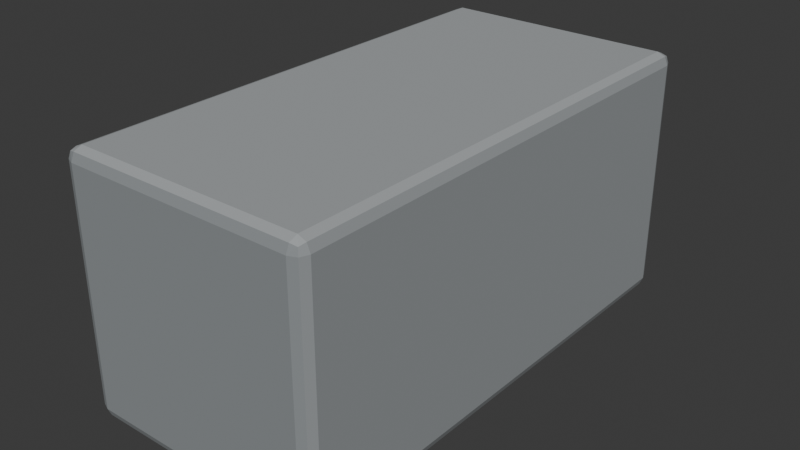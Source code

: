 # Source: castle-stair-module.blend  (saved by Blender 5.2.44; exported with 4.5.12 LTS)
import bpy
from mathutils import Matrix  # noqa: F401  (used for matrix-valued properties, if any)

bpy.ops.wm.read_factory_settings(use_empty=True)
scene = bpy.context.scene
scene.name = 'Scene'

# ---- collections
col_collection = bpy.data.collections.new('Collection'); scene.collection.children.link(col_collection)

# ---- materials (node trees are filled in below, after node groups)
mat_castle_stair_worn_top = bpy.data.materials.new('Castle stair worn top')
mat_castle_stair_worn_top.diffuse_color = (0.37, 0.39, 0.4, 1.0)
mat_castle_stair_worn_top.roughness = 0.88
mat_castle_stair_side_stone = bpy.data.materials.new('Castle stair side stone')
mat_castle_stair_side_stone.diffuse_color = (0.3, 0.32, 0.33, 1.0)
mat_castle_stair_side_stone.roughness = 0.92
mat_castle_stair_riser_stone = bpy.data.materials.new('Castle stair riser stone')
mat_castle_stair_riser_stone.diffuse_color = (0.255, 0.275, 0.285, 1.0)
mat_castle_stair_riser_stone.roughness = 0.94

# ---- material node trees
mat_castle_stair_worn_top.use_nodes = True; mat_castle_stair_worn_top.node_tree.nodes.clear()
_N = mat_castle_stair_worn_top.node_tree.nodes; _L = mat_castle_stair_worn_top.node_tree.links
n0 = _N.new('ShaderNodeBsdfPrincipled'); n0.name = 'Principled BSDF'; n0.location = (-200, 100)
n0.inputs[0].default_value = (0.37, 0.39, 0.4, 1.0)
n0.inputs[2].default_value = 0.88
n0.inputs[10].default_value = 0.005
n1 = _N.new('ShaderNodeOutputMaterial'); n1.name = 'Material Output'; n1.location = (200, 100)
_L.new(n0.outputs[0], n1.inputs[0])
n1.is_active_output = True
mat_castle_stair_side_stone.use_nodes = True; mat_castle_stair_side_stone.node_tree.nodes.clear()
_N = mat_castle_stair_side_stone.node_tree.nodes; _L = mat_castle_stair_side_stone.node_tree.links
n0 = _N.new('ShaderNodeBsdfPrincipled'); n0.name = 'Principled BSDF'; n0.location = (-200, 100)
n0.inputs[0].default_value = (0.3, 0.32, 0.33, 1.0)
n0.inputs[2].default_value = 0.92
n0.inputs[10].default_value = 0.005
n1 = _N.new('ShaderNodeOutputMaterial'); n1.name = 'Material Output'; n1.location = (200, 100)
_L.new(n0.outputs[0], n1.inputs[0])
n1.is_active_output = True
mat_castle_stair_riser_stone.use_nodes = True; mat_castle_stair_riser_stone.node_tree.nodes.clear()
_N = mat_castle_stair_riser_stone.node_tree.nodes; _L = mat_castle_stair_riser_stone.node_tree.links
n0 = _N.new('ShaderNodeBsdfPrincipled'); n0.name = 'Principled BSDF'; n0.location = (-200, 100)
n0.inputs[0].default_value = (0.255, 0.275, 0.285, 1.0)
n0.inputs[2].default_value = 0.94
n0.inputs[10].default_value = 0.005
n1 = _N.new('ShaderNodeOutputMaterial'); n1.name = 'Material Output'; n1.location = (200, 100)
_L.new(n0.outputs[0], n1.inputs[0])
n1.is_active_output = True

# ---- world
world_world = bpy.data.worlds.new('World'); scene.world = world_world
world_world.use_nodes = True; world_world.node_tree.nodes.clear()
_N = world_world.node_tree.nodes; _L = world_world.node_tree.links
n0 = _N.new('ShaderNodeOutputWorld'); n0.name = 'World Output'; n0.location = (200, 100)
n1 = _N.new('ShaderNodeBackground'); n1.name = 'Background'; n1.location = (-200, 100)
n1.inputs[0].default_value = (0.05088, 0.05088, 0.05088, 1.0)
_L.new(n1.outputs[0], n0.inputs[0])
n0.is_active_output = True
world_world.color = (0.05088, 0.05088, 0.05088)
world_world.sun_shadow_jitter_overblur = 0.0

# ---- meshes
me_cube_001 = bpy.data.meshes.new('Cube.001')
me_cube_001.from_pydata([(-0.455, -0.955, -0.5), (-0.455, -1.0, -0.455), (-0.5, -0.955, -0.455), (-0.455, -0.9868, -0.4868), (-0.481, -0.981, -0.481), (-0.4868, -0.9868, -0.455), (-0.4868, -0.955, -0.4868), (-0.455, -1.0, 0.455), (-0.455, -0.955, 0.5), (-0.5, -0.955, 0.455), (-0.455, -0.9868, 0.4868), (-0.481, -0.981, 0.481), (-0.4868, -0.955, 0.4868), (-0.4868, -0.9868, 0.455), (-0.455, 0.955, -0.5), (-0.5, 0.955, -0.455), (-0.455, 1.0, -0.455), (-0.4868, 0.955, -0.4868), (-0.481, 0.981, -0.481), (-0.4868, 0.9868, -0.455), (-0.455, 0.9868, -0.4868), (-0.455, 0.955, 0.5), (-0.455, 1.0, 0.455), (-0.5, 0.955, 0.455), (-0.455, 0.9868, 0.4868), (-0.481, 0.981, 0.481), (-0.4868, 0.9868, 0.455), (-0.4868, 0.955, 0.4868), (0.455, -0.955, -0.5), (0.5, -0.955, -0.455), (0.455, -1.0, -0.455), (0.4868, -0.955, -0.4868), (0.481, -0.981, -0.481), (0.4868, -0.9868, -0.455), (0.455, -0.9868, -0.4868), (0.455, -0.955, 0.5), (0.455, -1.0, 0.455), (0.5, -0.955, 0.455), (0.455, -0.9868, 0.4868), (0.481, -0.981, 0.481), (0.4868, -0.9868, 0.455), (0.4868, -0.955, 0.4868), (0.455, 0.955, -0.5), (0.455, 1.0, -0.455), (0.5, 0.955, -0.455), (0.455, 0.9868, -0.4868), (0.481, 0.981, -0.481), (0.4868, 0.9868, -0.455), (0.4868, 0.955, -0.4868), (0.455, 0.955, 0.5), (0.5, 0.955, 0.455), (0.455, 1.0, 0.455), (0.4868, 0.955, 0.4868), (0.481, 0.981, 0.481), (0.4868, 0.9868, 0.455), (0.455, 0.9868, 0.4868)], [], [(0, 3, 4, 6), (1, 5, 4, 3), (2, 6, 4, 5), (7, 10, 11, 13), (8, 12, 11, 10), (9, 13, 11, 12), (14, 17, 18, 20), (15, 19, 18, 17), (16, 20, 18, 19), (21, 24, 25, 27), (22, 26, 25, 24), (23, 27, 25, 26), (28, 31, 32, 34), (29, 33, 32, 31), (30, 34, 32, 33), (35, 38, 39, 41), (36, 40, 39, 38), (37, 41, 39, 40), (42, 45, 46, 48), (43, 47, 46, 45), (44, 48, 46, 47), (49, 52, 53, 55), (50, 54, 53, 52), (51, 55, 53, 54), (14, 0, 6, 17), (17, 6, 2, 15), (1, 7, 13, 5), (5, 13, 9, 2), (8, 21, 27, 12), (12, 27, 23, 9), (22, 16, 19, 26), (26, 19, 15, 23), (42, 14, 20, 45), (45, 20, 16, 43), (21, 49, 55, 24), (24, 55, 51, 22), (50, 44, 47, 54), (54, 47, 43, 51), (28, 42, 48, 31), (31, 48, 44, 29), (49, 35, 41, 52), (52, 41, 37, 50), (36, 30, 33, 40), (40, 33, 29, 37), (0, 28, 34, 3), (3, 34, 30, 1), (35, 8, 10, 38), (38, 10, 7, 36), (14, 42, 28, 0), (2, 9, 23, 15), (30, 36, 7, 1), (49, 21, 8, 35), (16, 22, 51, 43), (44, 50, 37, 29)])
me_cube_001.polygons.foreach_set('material_index', [1, 2, 1, 2, 0, 1, 1, 1, 2, 0, 2, 1, 1, 1, 2, 0, 2, 1, 1, 2, 1, 0, 1, 2, 1, 1, 2, 1, 0, 1, 2, 1, 1, 2, 0, 2, 1, 2, 1, 1, 0, 1, 2, 1, 1, 2, 0, 2, 1, 1, 2, 0, 2, 1])
_uv = me_cube_001.uv_layers.new(name='UVMap')
_uv.uv.foreach_set('vector', [0.1363, 0.7444, 0.1363, 0.75, 0.1298, 0.75, 0.125, 0.7444, 0.3862, 0.9887, 0.3863, 1.0, 0.3798, 1.0, 0.375, 0.9887, 0.3862, 0.005625, 0.375, 0.005625, 0.375, 0.002377, 0.3863, 0.0, 0.6137, 0.9887, 0.625, 0.9887, 0.625, 0.9952, 0.6138, 1.0, 0.8637, 0.7444, 0.875, 0.7444, 0.875, 0.7476, 0.8637, 0.75, 0.6137, 0.005625, 0.6138, 0.0, 0.6202, 0.0, 0.625, 0.005625, 0.1363, 0.5056, 0.125, 0.5056, 0.125, 0.5024, 0.1363, 0.5, 0.3862, 0.2444, 0.3863, 0.25, 0.3774, 0.2524, 0.375, 0.2444, 0.3862, 0.2612, 0.375, 0.2613, 0.3774, 0.2524, 0.3863, 0.25, 0.8637, 0.5056, 0.8637, 0.5, 0.8702, 0.5, 0.875, 0.5056, 0.6137, 0.2612, 0.6138, 0.25, 0.6226, 0.2488, 0.625, 0.2613, 0.6137, 0.2444, 0.625, 0.2444, 0.6226, 0.2488, 0.6138, 0.25, 0.3637, 0.7444, 0.375, 0.7444, 0.3766, 0.7508, 0.3694, 0.7556, 0.3862, 0.7444, 0.3863, 0.75, 0.3766, 0.7508, 0.375, 0.7444, 0.3862, 0.7612, 0.3694, 0.7556, 0.3766, 0.7508, 0.3863, 0.75, 0.6363, 0.7444, 0.6306, 0.7556, 0.625, 0.7492, 0.625, 0.7444, 0.6137, 0.7612, 0.6138, 0.75, 0.625, 0.7492, 0.6306, 0.7556, 0.6137, 0.7444, 0.625, 0.7444, 0.625, 0.7492, 0.6138, 0.75, 0.3637, 0.5056, 0.3694, 0.4944, 0.375, 0.5008, 0.375, 0.5056, 0.3862, 0.4887, 0.3863, 0.5, 0.375, 0.5008, 0.3694, 0.4944, 0.3862, 0.5056, 0.375, 0.5056, 0.375, 0.5008, 0.3863, 0.5, 0.6363, 0.5056, 0.625, 0.5056, 0.6234, 0.4992, 0.6306, 0.4944, 0.6137, 0.5056, 0.6138, 0.5, 0.6234, 0.4992, 0.625, 0.5056, 0.6137, 0.4887, 0.6306, 0.4944, 0.6234, 0.4992, 0.6138, 0.5, 0.1363, 0.5056, 0.1363, 0.7444, 0.125, 0.7444, 0.125, 0.5056, 0.375, 0.2444, 0.375, 0.005625, 0.3862, 0.005625, 0.3862, 0.2444, 0.3862, 0.9887, 0.6137, 0.9887, 0.6138, 1.0, 0.3863, 1.0, 0.3863, 0.0, 0.6138, 0.0, 0.6137, 0.005625, 0.3862, 0.005625, 0.8637, 0.7444, 0.8637, 0.5056, 0.875, 0.5056, 0.875, 0.7444, 0.625, 0.005625, 0.625, 0.2444, 0.6137, 0.2444, 0.6137, 0.005625, 0.6137, 0.2612, 0.3862, 0.2612, 0.3863, 0.25, 0.6138, 0.25, 0.6138, 0.25, 0.3863, 0.25, 0.3862, 0.2444, 0.6137, 0.2444, 0.3637, 0.5056, 0.1363, 0.5056, 0.1363, 0.5, 0.3694, 0.4944, 0.3694, 0.4944, 0.375, 0.2613, 0.3862, 0.2612, 0.3862, 0.4887, 0.8637, 0.5056, 0.6363, 0.5056, 0.6306, 0.4944, 0.8637, 0.5, 0.625, 0.2613, 0.6306, 0.4944, 0.6137, 0.4887, 0.6137, 0.2612, 0.6137, 0.5056, 0.3862, 0.5056, 0.3863, 0.5, 0.6138, 0.5, 0.6138, 0.5, 0.3863, 0.5, 0.3862, 0.4887, 0.6137, 0.4887, 0.3637, 0.7444, 0.3637, 0.5056, 0.375, 0.5056, 0.375, 0.7444, 0.375, 0.7444, 0.375, 0.5056, 0.3862, 0.5056, 0.3862, 0.7444, 0.6363, 0.5056, 0.6363, 0.7444, 0.625, 0.7444, 0.625, 0.5056, 0.625, 0.5056, 0.625, 0.7444, 0.6137, 0.7444, 0.6137, 0.5056, 0.6137, 0.7612, 0.3862, 0.7612, 0.3863, 0.75, 0.6138, 0.75, 0.6138, 0.75, 0.3863, 0.75, 0.3862, 0.7444, 0.6137, 0.7444, 0.1363, 0.7444, 0.3637, 0.7444, 0.3694, 0.7556, 0.1363, 0.75, 0.375, 0.9887, 0.3694, 0.7556, 0.3862, 0.7612, 0.3862, 0.9887, 0.6363, 0.7444, 0.8637, 0.7444, 0.8637, 0.75, 0.6306, 0.7556, 0.6306, 0.7556, 0.625, 0.9887, 0.6137, 0.9887, 0.6137, 0.7612, 0.1363, 0.5056, 0.3637, 0.5056, 0.3637, 0.7444, 0.1363, 0.7444, 0.3862, 0.005625, 0.6137, 0.005625, 0.6137, 0.2444, 0.3862, 0.2444, 0.3862, 0.7612, 0.6137, 0.7612, 0.6137, 0.9887, 0.3862, 0.9887, 0.6363, 0.5056, 0.8637, 0.5056, 0.8637, 0.7444, 0.6363, 0.7444, 0.3862, 0.2612, 0.6137, 0.2612, 0.6137, 0.4887, 0.3862, 0.4887, 0.3862, 0.5056, 0.6137, 0.5056, 0.6137, 0.7444, 0.3862, 0.7444])
me_cube_001.materials.append(mat_castle_stair_worn_top)
me_cube_001.materials.append(mat_castle_stair_side_stone)
me_cube_001.materials.append(mat_castle_stair_riser_stone)
me_cube_001.update()

# ---- objects
ob_castle_stair_module = bpy.data.objects.new('Castle stair module', None)
ob_castle_stair_stone_module = bpy.data.objects.new('Castle stair stone module', me_cube_001)

# ---- transforms, parenting, visibility, modifiers, constraints
ob_castle_stair_module.location = (0.0, 0.0, 0.0)
ob_castle_stair_stone_module.parent = ob_castle_stair_module
ob_castle_stair_stone_module.location = (0.0, 0.0, 0.0)

# ---- collection membership
scene.collection.objects.link(ob_castle_stair_module)
col_collection.objects.link(ob_castle_stair_stone_module)

# ---- scene / render settings (as saved in the file)
scene.frame_start = 1; scene.frame_end = 250; scene.frame_set(1)
scene.render.engine = 'BLENDER_EEVEE_NEXT'
scene.render.bake_bias = 0.0
scene.render.bake_samples = 0
scene.render.compositor_device = 'GPU'
scene.eevee.use_volume_custom_range = False
scene.eevee.fast_gi_thickness_near = 0.1
scene.eevee.fast_gi_thickness_far = 0.0
scene.eevee.ray_tracing_options.screen_trace_thickness = 0.1
bpy.context.view_layer.update()

# ---- added for rendering (the .blend has no active camera and no usable light): camera, sun
cam_auto = bpy.data.cameras.new('AutoCamera')
cam_auto.lens = 50.0
cam_auto.sensor_width = 36.0
cam_auto.clip_end = 1000.0
ob_auto_camera = bpy.data.objects.new('AutoCamera', cam_auto)
scene.collection.objects.link(ob_auto_camera)
ob_auto_camera.location = (2.26633, -2.71959, 1.81306)
ob_auto_camera.rotation_euler = (1.09748, -7.21219e-08, 0.694738)
scene.camera = ob_auto_camera
light_auto_sun = bpy.data.lights.new('AutoSun', 'SUN')
light_auto_sun.energy = 3.0
light_auto_sun.angle = 0.0523599
ob_auto_sun = bpy.data.objects.new('AutoSun', light_auto_sun)
scene.collection.objects.link(ob_auto_sun)
ob_auto_sun.rotation_euler = (0.872665, 0.174533, 0.523599)
bpy.context.view_layer.update()
